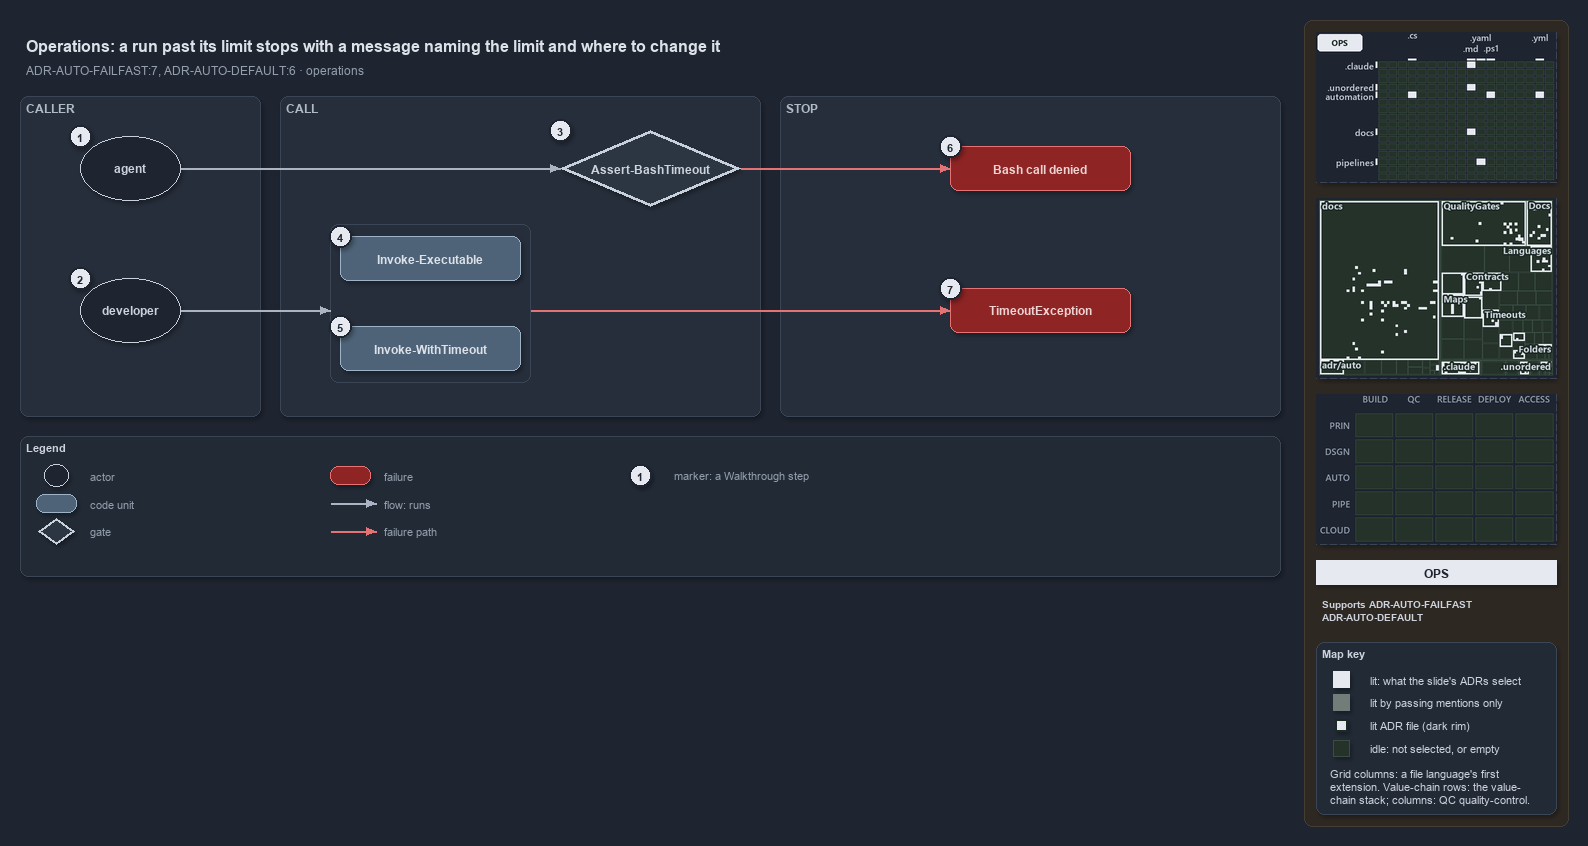

The diagram above was exported from draw.io. Its source (the exported page's mxGraphModel, read from the mxfile embedded in the PNG):
<mxGraphModel dx="1024" dy="768" grid="0" gridSize="10" guides="1" tooltips="1" connect="1" arrows="1" fold="1" page="1" pageScale="1" pageWidth="1572" pageHeight="640" background="#1E2430" math="0" shadow="1">
  <root>
    <mxCell id="0" />
    <mxCell id="1" parent="0" />
    <mxCell id="sidebar-bg" value="" style="rounded=1;arcSize=2;html=1;fillColor=#2E2823;strokeColor=#453C33;shadow=0;" vertex="1" parent="1">
      <mxGeometry x="1304" y="4" width="264" height="806" as="geometry" />
    </mxCell>
    <mxCell id="title" value="Operations: a run past its limit stops with a message naming the limit and where to change it" style="text;html=1;align=left;verticalAlign=middle;fontSize=16;fontStyle=1;fontColor=#DDE2E9;" vertex="1" parent="1">
      <mxGeometry x="20" y="14" width="1260" height="30" as="geometry" />
    </mxCell>
    <mxCell id="subtitle" value="ADR-AUTO-FAILFAST:7, ADR-AUTO-DEFAULT:6 &amp;#183; operations" style="text;html=1;align=left;verticalAlign=middle;fontSize=12;fontColor=#949FAE;" vertex="1" parent="1">
      <mxGeometry x="20" y="44" width="1240" height="20" as="geometry" />
    </mxCell>
    <mxCell id="band-caller" value="CALLER" style="rounded=1;html=1;arcSize=3;fillColor=#262E3B;strokeColor=#3A4555;verticalAlign=top;align=left;spacingLeft=8;fontStyle=1;fontSize=12;fontColor=#B0BAC7;" vertex="1" parent="1">
      <mxGeometry x="20" y="80" width="240" height="320" as="geometry" />
    </mxCell>
    <mxCell id="band-call" value="CALL" style="rounded=1;html=1;arcSize=3;fillColor=#262E3B;strokeColor=#3A4555;verticalAlign=top;align=left;spacingLeft=8;fontStyle=1;fontSize=12;fontColor=#B0BAC7;" vertex="1" parent="1">
      <mxGeometry x="280" y="80" width="480" height="320" as="geometry" />
    </mxCell>
    <mxCell id="band-stop" value="STOP" style="rounded=1;html=1;arcSize=3;fillColor=#262E3B;strokeColor=#3A4555;verticalAlign=top;align=left;spacingLeft=8;fontStyle=1;fontSize=12;fontColor=#B0BAC7;" vertex="1" parent="1">
      <mxGeometry x="780" y="80" width="500" height="320" as="geometry" />
    </mxCell>
    <mxCell id="g-agent" value="&lt;b&gt;agent&lt;/b&gt;" style="ellipse;whiteSpace=wrap;html=1;fillColor=#1E2430;strokeColor=#C7D0DB;fontColor=#CDD3DC;fontSize=12;" vertex="1" parent="1">
      <mxGeometry x="80" y="120" width="100" height="64" as="geometry" />
    </mxCell>
    <mxCell id="mark-1" value="1" style="ellipse;html=1;fillColor=#E6EAF0;strokeColor=#1E2430;strokeWidth=2;fontColor=#1E2430;fontStyle=1;fontSize=11;" vertex="1" parent="1">
      <mxGeometry x="69" y="109" width="22" height="22" as="geometry" />
    </mxCell>
    <mxCell id="g-dev" value="&lt;b&gt;developer&lt;/b&gt;" style="ellipse;whiteSpace=wrap;html=1;fillColor=#1E2430;strokeColor=#C7D0DB;fontColor=#CDD3DC;fontSize=12;" vertex="1" parent="1">
      <mxGeometry x="80" y="262" width="100" height="64" as="geometry" />
    </mxCell>
    <mxCell id="mark-2" value="2" style="ellipse;html=1;fillColor=#E6EAF0;strokeColor=#1E2430;strokeWidth=2;fontColor=#1E2430;fontStyle=1;fontSize=11;" vertex="1" parent="1">
      <mxGeometry x="69" y="251" width="22" height="22" as="geometry" />
    </mxCell>
    <mxCell id="g-hook" value="&lt;b&gt;Assert-BashTimeout&lt;/b&gt;" style="rhombus;whiteSpace=wrap;html=1;fillColor=#2C3542;strokeColor=#C7D0DB;strokeWidth=3;fontColor=#CDD3DC;fontSize=12;" vertex="1" parent="1">
      <mxGeometry x="560" y="114" width="180" height="76" as="geometry" />
    </mxCell>
    <mxCell id="mark-3" value="3" style="ellipse;html=1;fillColor=#E6EAF0;strokeColor=#1E2430;strokeWidth=2;fontColor=#1E2430;fontStyle=1;fontSize=11;" vertex="1" parent="1">
      <mxGeometry x="549" y="103" width="22" height="22" as="geometry" />
    </mxCell>
    <mxCell id="frame-pwsh" value="" style="rounded=1;html=1;arcSize=6;fillColor=none;strokeColor=#3A4555;" vertex="1" parent="1">
      <mxGeometry x="330" y="208" width="200" height="158" as="geometry" />
    </mxCell>
    <mxCell id="g-exec" value="&lt;b&gt;Invoke-Executable&lt;/b&gt;" style="rounded=1;whiteSpace=wrap;html=1;arcSize=20;fillColor=#4E6378;strokeColor=#9FB3C8;fontColor=#DDE2E9;fontSize=12;" vertex="1" parent="1">
      <mxGeometry x="340" y="220" width="180" height="44" as="geometry" />
    </mxCell>
    <mxCell id="mark-4" value="4" style="ellipse;html=1;fillColor=#E6EAF0;strokeColor=#1E2430;strokeWidth=2;fontColor=#1E2430;fontStyle=1;fontSize=11;" vertex="1" parent="1">
      <mxGeometry x="329" y="209" width="22" height="22" as="geometry" />
    </mxCell>
    <mxCell id="g-with" value="&lt;b&gt;Invoke-WithTimeout&lt;/b&gt;" style="rounded=1;whiteSpace=wrap;html=1;arcSize=20;fillColor=#4E6378;strokeColor=#9FB3C8;fontColor=#DDE2E9;fontSize=12;" vertex="1" parent="1">
      <mxGeometry x="340" y="310" width="180" height="44" as="geometry" />
    </mxCell>
    <mxCell id="mark-5" value="5" style="ellipse;html=1;fillColor=#E6EAF0;strokeColor=#1E2430;strokeWidth=2;fontColor=#1E2430;fontStyle=1;fontSize=11;" vertex="1" parent="1">
      <mxGeometry x="329" y="299" width="22" height="22" as="geometry" />
    </mxCell>
    <mxCell id="g-denied" value="&lt;b&gt;Bash call denied&lt;/b&gt;" style="rounded=1;whiteSpace=wrap;html=1;arcSize=20;fillColor=#8E2424;strokeColor=#E57373;fontColor=#EFD4D4;fontSize=12;" vertex="1" parent="1">
      <mxGeometry x="950" y="130" width="180" height="44" as="geometry" />
    </mxCell>
    <mxCell id="mark-6" value="6" style="ellipse;html=1;fillColor=#E6EAF0;strokeColor=#1E2430;strokeWidth=2;fontColor=#1E2430;fontStyle=1;fontSize=11;" vertex="1" parent="1">
      <mxGeometry x="939" y="119" width="22" height="22" as="geometry" />
    </mxCell>
    <mxCell id="g-timeout" value="&lt;b&gt;TimeoutException&lt;/b&gt;" style="rounded=1;whiteSpace=wrap;html=1;arcSize=20;fillColor=#8E2424;strokeColor=#E57373;fontColor=#EFD4D4;fontSize=12;" vertex="1" parent="1">
      <mxGeometry x="950" y="272" width="180" height="44" as="geometry" />
    </mxCell>
    <mxCell id="mark-7" value="7" style="ellipse;html=1;fillColor=#E6EAF0;strokeColor=#1E2430;strokeWidth=2;fontColor=#1E2430;fontStyle=1;fontSize=11;" vertex="1" parent="1">
      <mxGeometry x="939" y="261" width="22" height="22" as="geometry" />
    </mxCell>
    <mxCell id="p-e-agent-hook-a" value="" style="text;html=1;strokeColor=none;fillColor=none;" vertex="1" parent="1">
      <mxGeometry x="180" y="152" width="1" height="1" as="geometry" />
    </mxCell>
    <mxCell id="p-e-agent-hook-b" value="" style="text;html=1;strokeColor=none;fillColor=none;" vertex="1" parent="1">
      <mxGeometry x="560" y="152" width="1" height="1" as="geometry" />
    </mxCell>
    <mxCell id="e-agent-hook" value="" style="edgeStyle=orthogonalEdgeStyle;rounded=1;html=1;fontSize=10;fontColor=#CDD3DC;endArrow=block;strokeColor=#AAB4C3;labelBackgroundColor=#1E2430;shadow=0;" edge="1" parent="1" source="p-e-agent-hook-a" target="p-e-agent-hook-b">
      <mxGeometry relative="1" as="geometry" />
    </mxCell>
    <mxCell id="p-e-dev-frame-a" value="" style="text;html=1;strokeColor=none;fillColor=none;" vertex="1" parent="1">
      <mxGeometry x="180" y="294" width="1" height="1" as="geometry" />
    </mxCell>
    <mxCell id="p-e-dev-frame-b" value="" style="text;html=1;strokeColor=none;fillColor=none;" vertex="1" parent="1">
      <mxGeometry x="330" y="294" width="1" height="1" as="geometry" />
    </mxCell>
    <mxCell id="e-dev-frame" value="" style="edgeStyle=orthogonalEdgeStyle;rounded=1;html=1;fontSize=10;fontColor=#CDD3DC;endArrow=block;strokeColor=#AAB4C3;labelBackgroundColor=#1E2430;shadow=0;" edge="1" parent="1" source="p-e-dev-frame-a" target="p-e-dev-frame-b">
      <mxGeometry relative="1" as="geometry" />
    </mxCell>
    <mxCell id="p-e-hook-denied-a" value="" style="text;html=1;strokeColor=none;fillColor=none;" vertex="1" parent="1">
      <mxGeometry x="740" y="152" width="1" height="1" as="geometry" />
    </mxCell>
    <mxCell id="p-e-hook-denied-b" value="" style="text;html=1;strokeColor=none;fillColor=none;" vertex="1" parent="1">
      <mxGeometry x="950" y="152" width="1" height="1" as="geometry" />
    </mxCell>
    <mxCell id="e-hook-denied" value="" style="edgeStyle=orthogonalEdgeStyle;rounded=1;html=1;fontSize=10;fontColor=#CDD3DC;endArrow=block;strokeColor=#E57373;labelBackgroundColor=#1E2430;shadow=0;" edge="1" parent="1" source="p-e-hook-denied-a" target="p-e-hook-denied-b">
      <mxGeometry relative="1" as="geometry" />
    </mxCell>
    <mxCell id="p-e-frame-timeout-a" value="" style="text;html=1;strokeColor=none;fillColor=none;" vertex="1" parent="1">
      <mxGeometry x="530" y="294" width="1" height="1" as="geometry" />
    </mxCell>
    <mxCell id="p-e-frame-timeout-b" value="" style="text;html=1;strokeColor=none;fillColor=none;" vertex="1" parent="1">
      <mxGeometry x="950" y="294" width="1" height="1" as="geometry" />
    </mxCell>
    <mxCell id="e-frame-timeout" value="" style="edgeStyle=orthogonalEdgeStyle;rounded=1;html=1;fontSize=10;fontColor=#CDD3DC;endArrow=block;strokeColor=#E57373;labelBackgroundColor=#1E2430;shadow=0;" edge="1" parent="1" source="p-e-frame-timeout-a" target="p-e-frame-timeout-b">
      <mxGeometry relative="1" as="geometry" />
    </mxCell>
    <mxCell id="legend" value="&lt;b&gt;Legend&lt;/b&gt;" style="rounded=1;whiteSpace=wrap;html=1;arcSize=6;fillColor=#222A36;strokeColor=#3A4555;align=left;verticalAlign=top;spacing=8;fontSize=11;fontColor=#CDD3DC;" vertex="1" parent="1">
      <mxGeometry x="20" y="420" width="1260" height="140" as="geometry" />
    </mxCell>
    <mxCell id="lg-0" value="" style="ellipse;html=1;fillColor=#1E2430;strokeColor=#C7D0DB;fontColor=#CDD3DC;" vertex="1" parent="1">
      <mxGeometry x="44" y="448" width="24" height="22" as="geometry" />
    </mxCell>
    <mxCell id="lg-0-t" value="actor" style="text;html=1;align=left;verticalAlign=middle;fontSize=11;fontColor=#949FAE;" vertex="1" parent="1">
      <mxGeometry x="84" y="449" width="230" height="20" as="geometry" />
    </mxCell>
    <mxCell id="lg-1" value="" style="rounded=1;html=1;arcSize=20;fillColor=#4E6378;strokeColor=#9FB3C8;" vertex="1" parent="1">
      <mxGeometry x="36" y="478" width="40" height="18" as="geometry" />
    </mxCell>
    <mxCell id="lg-1-t" value="code unit" style="text;html=1;align=left;verticalAlign=middle;fontSize=11;fontColor=#949FAE;" vertex="1" parent="1">
      <mxGeometry x="84" y="477" width="230" height="20" as="geometry" />
    </mxCell>
    <mxCell id="lg-2" value="" style="rhombus;html=1;fillColor=#2C3542;strokeColor=#C7D0DB;strokeWidth=2;fontColor=#CDD3DC;" vertex="1" parent="1">
      <mxGeometry x="38" y="502" width="36" height="26" as="geometry" />
    </mxCell>
    <mxCell id="lg-2-t" value="gate" style="text;html=1;align=left;verticalAlign=middle;fontSize=11;fontColor=#949FAE;" vertex="1" parent="1">
      <mxGeometry x="84" y="505" width="230" height="20" as="geometry" />
    </mxCell>
    <mxCell id="lg-3" value="" style="rounded=1;html=1;arcSize=20;fillColor=#8E2424;strokeColor=#E57373;" vertex="1" parent="1">
      <mxGeometry x="330" y="450" width="40" height="18" as="geometry" />
    </mxCell>
    <mxCell id="lg-3-t" value="failure" style="text;html=1;align=left;verticalAlign=middle;fontSize=11;fontColor=#949FAE;" vertex="1" parent="1">
      <mxGeometry x="378" y="449" width="230" height="20" as="geometry" />
    </mxCell>
    <mxCell id="lg-4-a" value="" style="text;html=1;strokeColor=none;fillColor=none;" vertex="1" parent="1">
      <mxGeometry x="330" y="487" width="1" height="1" as="geometry" />
    </mxCell>
    <mxCell id="lg-4-b" value="" style="text;html=1;strokeColor=none;fillColor=none;" vertex="1" parent="1">
      <mxGeometry x="376" y="487" width="1" height="1" as="geometry" />
    </mxCell>
    <mxCell id="lg-4" value="" style="edgeStyle=orthogonalEdgeStyle;rounded=1;html=1;fontSize=10;fontColor=#CDD3DC;endArrow=block;strokeColor=#AAB4C3;labelBackgroundColor=#1E2430;shadow=0;" edge="1" parent="1" source="lg-4-a" target="lg-4-b">
      <mxGeometry relative="1" as="geometry" />
    </mxCell>
    <mxCell id="lg-4-t" value="flow: runs" style="text;html=1;align=left;verticalAlign=middle;fontSize=11;fontColor=#949FAE;" vertex="1" parent="1">
      <mxGeometry x="378" y="477" width="230" height="20" as="geometry" />
    </mxCell>
    <mxCell id="lg-5-a" value="" style="text;html=1;strokeColor=none;fillColor=none;" vertex="1" parent="1">
      <mxGeometry x="330" y="515" width="1" height="1" as="geometry" />
    </mxCell>
    <mxCell id="lg-5-b" value="" style="text;html=1;strokeColor=none;fillColor=none;" vertex="1" parent="1">
      <mxGeometry x="376" y="515" width="1" height="1" as="geometry" />
    </mxCell>
    <mxCell id="lg-5" value="" style="edgeStyle=orthogonalEdgeStyle;rounded=1;html=1;fontSize=10;fontColor=#CDD3DC;endArrow=block;strokeColor=#E57373;labelBackgroundColor=#1E2430;shadow=0;" edge="1" parent="1" source="lg-5-a" target="lg-5-b">
      <mxGeometry relative="1" as="geometry" />
    </mxCell>
    <mxCell id="lg-5-t" value="failure path" style="text;html=1;align=left;verticalAlign=middle;fontSize=11;fontColor=#949FAE;" vertex="1" parent="1">
      <mxGeometry x="378" y="505" width="230" height="20" as="geometry" />
    </mxCell>
    <mxCell id="lg-6" value="1" style="ellipse;html=1;fillColor=#E6EAF0;strokeColor=#1E2430;strokeWidth=2;fontColor=#1E2430;fontStyle=1;fontSize=11;" vertex="1" parent="1">
      <mxGeometry x="629" y="448" width="22" height="22" as="geometry" />
    </mxCell>
    <mxCell id="lg-6-t" value="marker: a Walkthrough step" style="text;html=1;align=left;verticalAlign=middle;fontSize=11;fontColor=#949FAE;" vertex="1" parent="1">
      <mxGeometry x="668" y="449" width="230" height="20" as="geometry" />
    </mxCell>
    <mxCell id="minimap-grid" value="" style="shape=image;imageAspect=0;rounded=1;arcSize=4;whiteSpace=wrap;html=1;fillColor=#262E3B;strokeColor=#3A4555;dashed=1;fontColor=#949FAE;fontSize=11;image=data:image/png,(base64 omitted: 12968 chars);" vertex="1" parent="1">
      <mxGeometry x="1316" y="16" width="240" height="150" as="geometry" />
    </mxCell>
    <mxCell id="minimap-tree" value="" style="shape=image;imageAspect=0;rounded=1;arcSize=4;whiteSpace=wrap;html=1;fillColor=#262E3B;strokeColor=#3A4555;dashed=1;fontColor=#949FAE;fontSize=11;image=data:image/png,(base64 omitted: 28904 chars);" vertex="1" parent="1">
      <mxGeometry x="1316" y="182" width="240" height="180" as="geometry" />
    </mxCell>
    <mxCell id="minimap-chain" value="" style="shape=image;imageAspect=0;rounded=1;arcSize=4;whiteSpace=wrap;html=1;fillColor=#262E3B;strokeColor=#3A4555;dashed=1;fontColor=#949FAE;fontSize=11;image=data:image/png,(base64 omitted: 11912 chars);" vertex="1" parent="1">
      <mxGeometry x="1316" y="378" width="240" height="150" as="geometry" />
    </mxCell>
    <mxCell id="lens-badge" value="OPS" style="rounded=0;whiteSpace=wrap;html=1;align=center;verticalAlign=middle;fontSize=12;fontStyle=1;fontColor=#1E2430;fillColor=#E6EAF0;strokeColor=none;" vertex="1" parent="1">
      <mxGeometry x="1316" y="544" width="240" height="24" as="geometry" />
    </mxCell>
    <mxCell id="supports" value="&lt;b&gt;Supports&lt;/b&gt; ADR-AUTO-FAILFAST&lt;br&gt;ADR-AUTO-DEFAULT" style="text;html=1;whiteSpace=wrap;align=left;verticalAlign=top;fontSize=10.5;fontColor=#CDD3DC;" vertex="1" parent="1">
      <mxGeometry x="1316" y="576" width="240" height="38" as="geometry" />
    </mxCell>
    <mxCell id="mapkey" value="&lt;b&gt;Map key&lt;/b&gt;" style="rounded=1;arcSize=6;whiteSpace=wrap;html=1;align=left;verticalAlign=top;fontSize=11;fontColor=#CDD3DC;fillColor=#222A36;strokeColor=#3A4555;spacingLeft=8;spacingTop=2;" vertex="1" parent="1">
      <mxGeometry x="1316" y="626" width="240" height="172" as="geometry" />
    </mxCell>
    <mxCell id="mapkey-lit" value="" style="rounded=0;html=1;fillColor=#E6EAF0;strokeColor=#E6EAF0;" vertex="1" parent="1">
      <mxGeometry x="1333.0" y="655.0" width="16" height="16" as="geometry" />
    </mxCell>
    <mxCell id="mapkey-lit-text" value="lit: what the slide's ADRs select" style="text;html=1;align=left;verticalAlign=middle;fontSize=11;fontColor=#CDD3DC;" vertex="1" parent="1">
      <mxGeometry x="1364" y="653" width="184" height="20" as="geometry" />
    </mxCell>
    <mxCell id="mapkey-touched" value="" style="rounded=0;html=1;fillColor=#727C79;strokeColor=#727C79;" vertex="1" parent="1">
      <mxGeometry x="1333.0" y="678.0" width="16" height="16" as="geometry" />
    </mxCell>
    <mxCell id="mapkey-touched-text" value="lit by passing mentions only" style="text;html=1;align=left;verticalAlign=middle;fontSize=11;fontColor=#CDD3DC;" vertex="1" parent="1">
      <mxGeometry x="1364" y="676" width="184" height="20" as="geometry" />
    </mxCell>
    <mxCell id="mapkey-adr" value="" style="rounded=0;html=1;fillColor=#E6EAF0;strokeColor=#1C2A24;strokeWidth=2;" vertex="1" parent="1">
      <mxGeometry x="1335.0" y="703.0" width="12" height="12" as="geometry" />
    </mxCell>
    <mxCell id="mapkey-adr-text" value="lit ADR file (dark rim)" style="text;html=1;align=left;verticalAlign=middle;fontSize=11;fontColor=#CDD3DC;" vertex="1" parent="1">
      <mxGeometry x="1364" y="699" width="184" height="20" as="geometry" />
    </mxCell>
    <mxCell id="mapkey-idle" value="" style="rounded=0;html=1;fillColor=#243229;strokeColor=#3B4D43;" vertex="1" parent="1">
      <mxGeometry x="1333.0" y="724.0" width="16" height="16" as="geometry" />
    </mxCell>
    <mxCell id="mapkey-idle-text" value="idle: not selected, or empty" style="text;html=1;align=left;verticalAlign=middle;fontSize=11;fontColor=#CDD3DC;" vertex="1" parent="1">
      <mxGeometry x="1364" y="722" width="184" height="20" as="geometry" />
    </mxCell>
    <mxCell id="mapkey-codes" value="Grid columns: a file language's first&lt;br&gt;extension. Value-chain rows: the value-&lt;br&gt;chain stack; columns: QC quality-control." style="text;html=1;align=left;verticalAlign=top;whiteSpace=wrap;fontSize=11;fontColor=#CDD3DC;" vertex="1" parent="1">
      <mxGeometry x="1324" y="746" width="224" height="46" as="geometry" />
    </mxCell>
  </root>
</mxGraphModel>